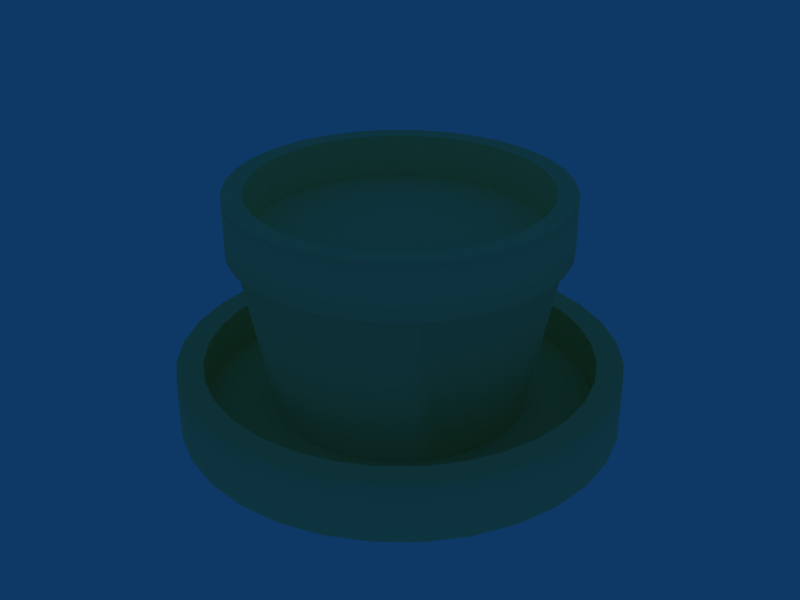 # Source: sculpture.blend  (saved by Blender 2.47.0; exported with 4.5.12 LTS)
import bpy
from mathutils import Matrix  # noqa: F401  (used for matrix-valued properties, if any)

bpy.ops.wm.read_factory_settings(use_empty=True)
scene = bpy.context.scene
scene.name = 'Scene'

# ---- collections
col_collection_1 = bpy.data.collections.new('Collection 1'); scene.collection.children.link(col_collection_1)

# ---- materials (node trees are filled in below, after node groups)
mat_concrete_001 = bpy.data.materials.new('Concrete.001')
mat_concrete_001.alpha_threshold = 0.0
mat_concrete_001.diffuse_color = (0.995, 0.917, 0.621, 1.0)
mat_concrete_001.specular_intensity = 0.1
mat_concrete_001.line_color = (0.0, 0.0, 0.0, 1.0)

# ---- material node trees

# ---- world
world_world = bpy.data.worlds.new('World'); scene.world = world_world
world_world.color = (0.05656, 0.2208, 0.4)
world_world.use_sun_shadow = False
world_world.sun_shadow_jitter_overblur = 0.0
world_world.cycles.sampling_method = 'MANUAL'
world_world.cycles.sample_map_resolution = 256

# ---- meshes
me_sculpture = bpy.data.meshes.new('Sculpture')
me_sculpture.from_pydata([(1.996, 1.333, 2.2), (3.076, 2.056, 2.2), (1.996, 1.333, 2.2), (2.217, 0.9184, 2.2), (3.418, 1.416, 2.2), (2.217, 0.9184, 2.2), (2.354, 0.4682, 2.2), (3.629, 0.7218, 2.2), (2.354, 0.4682, 2.2), (2.4, -3.095e-06, 2.2), (3.7, -6.013e-06, 2.2), (2.4, 3.095e-07, 2.2), (2.354, -0.4682, 2.2), (3.629, -0.7218, 2.2), (2.354, -0.4682, 2.2), (2.217, -0.9184, 2.2), (3.418, -1.416, 2.2), (2.217, -0.9184, 2.2), (2.056, -3.076, 2.2), (1.416, -3.418, 2.2), (0.7218, -3.629, 2.2), (5.715e-06, -3.7, 2.2), (-0.7218, -3.629, 2.2), (-1.416, -3.418, 2.2), (-2.056, -3.076, 2.2), (-2.616, -2.616, 2.2), (-3.076, -2.056, 2.2), (-3.418, -1.416, 2.2), (-3.629, -0.7218, 2.2), (-3.7, -1.289e-05, 2.2), (-3.629, 0.7218, 2.2), (-3.418, 1.416, 2.2), (-3.076, 2.056, 2.2), (-2.616, 2.616, 2.2), (-2.056, 3.076, 2.2), (-1.416, 3.418, 2.2), (-0.7219, 3.629, 2.2), (-2.466e-05, 3.7, 2.2), (0.7218, 3.629, 2.2), (1.416, 3.418, 2.2), (2.616, -2.616, 2.2), (2.056, 3.076, 2.2), (2.97, 2.97, 2.6), (2.616, 2.616, 2.6), (3.076, 2.056, 2.6), (3.492, 2.333, 2.6), (3.418, 1.416, 2.6), (3.88, 1.607, 2.6), (3.629, 0.7218, 2.6), (4.119, 0.8194, 2.6), (3.7, -6.013e-06, 2.6), (4.2, -9.183e-06, 2.6), (3.629, -0.7218, 2.6), (4.119, -0.8194, 2.6), (3.418, -1.416, 2.6), (3.88, -1.607, 2.6), (3.076, -2.056, 2.6), (3.492, -2.333, 2.6), (2.616, -2.616, 2.6), (2.97, -2.97, 2.6), (2.056, -3.076, 2.6), (2.333, -3.492, 2.6), (1.416, -3.418, 2.6), (1.607, -3.88, 2.6), (0.7218, -3.629, 2.6), (0.8194, -4.119, 2.6), (5.715e-06, -3.7, 2.6), (4.14e-06, -4.2, 2.6), (-0.7218, -3.629, 2.6), (-0.8194, -4.119, 2.6), (-1.416, -3.418, 2.6), (-1.607, -3.88, 2.6), (-2.056, -3.076, 2.6), (-2.333, -3.492, 2.6), (-2.616, -2.616, 2.6), (-2.97, -2.97, 2.6), (-3.076, -2.056, 2.6), (-3.492, -2.333, 2.6), (-3.418, -1.416, 2.6), (-3.88, -1.607, 2.6), (-3.629, -0.7218, 2.6), (-4.119, -0.8194, 2.6), (-3.7, -1.289e-05, 2.6), (-4.2, -1.699e-05, 2.6), (-3.629, 0.7218, 2.6), (-4.119, 0.8194, 2.6), (-3.418, 1.416, 2.6), (-3.88, 1.607, 2.6), (-3.076, 2.056, 2.6), (-3.492, 2.333, 2.6), (-2.616, 2.616, 2.6), (-2.97, 2.97, 2.6), (-2.056, 3.076, 2.6), (-2.333, 3.492, 2.6), (-1.416, 3.418, 2.6), (-1.607, 3.88, 2.6), (-0.7219, 3.629, 2.6), (-0.8194, 4.119, 2.6), (-2.466e-05, 3.7, 2.6), (-3.034e-05, 4.2, 2.6), (0.7218, 3.629, 2.6), (0.8193, 4.119, 2.6), (1.416, 3.418, 2.6), (1.607, 3.88, 2.6), (2.056, 3.076, 2.6), (2.333, 3.492, 2.6), (2.97, 2.97, 2.061), (3.492, 2.333, 2.061), (3.88, 1.607, 2.061), (4.119, 0.8194, 2.061), (4.2, -4.601e-06, 2.061), (4.119, -0.8194, 2.061), (3.88, -1.607, 2.061), (3.492, -2.333, 2.061), (2.97, -2.97, 2.061), (2.333, -3.492, 2.061), (1.607, -3.88, 2.061), (0.8194, -4.119, 2.061), (4.67e-06, -4.2, 2.061), (-0.8194, -4.119, 2.061), (-1.607, -3.88, 2.061), (-2.333, -3.492, 2.061), (-2.97, -2.97, 2.061), (-3.492, -2.333, 2.061), (-3.88, -1.607, 2.061), (-4.119, -0.8194, 2.061), (-4.2, -9.524e-06, 2.061), (-4.119, 0.8194, 2.061), (-3.88, 1.607, 2.061), (-3.492, 2.333, 2.061), (-2.97, 2.97, 2.061), (-2.333, 3.492, 2.061), (-1.607, 3.88, 2.061), (-0.8194, 4.119, 2.061), (-1.916e-05, 4.2, 2.061), (0.8194, 4.119, 2.061), (1.607, 3.88, 2.061), (2.333, 3.492, 2.061), (2.616, 2.616, 2.2), (3.076, -2.056, 2.2), (1.697, 1.697, 2.2), (1.996, -1.333, 2.2), (1.697, 1.697, 2.2), (1.996, 1.333, 2.2), (2.217, 0.9184, 2.2), (2.354, 0.4682, 2.2), (2.4, 3.095e-07, 2.2), (2.354, -0.4682, 2.2), (2.217, -0.9184, 2.2), (1.996, -1.333, 2.2), (1.697, -1.697, 2.2), (1.333, -1.996, 2.2), (0.9184, -2.217, 2.2), (0.4682, -2.354, 2.2), (-5.983e-07, -2.4, 2.2), (-0.4682, -2.354, 2.2), (-0.9184, -2.217, 2.2), (-1.333, -1.996, 2.2), (-1.697, -1.697, 2.2), (-1.996, -1.333, 2.2), (-2.217, -0.9184, 2.2), (-2.354, -0.4682, 2.2), (-2.4, 2.446e-06, 2.2), (-2.354, 0.4682, 2.2), (-2.217, 0.9184, 2.2), (-1.996, 1.333, 2.2), (-1.697, 1.697, 2.2), (-1.333, 1.996, 2.2), (-0.9184, 2.217, 2.2), (-0.4682, 2.354, 2.2), (4.037e-06, 2.4, 2.2), (0.4682, 2.354, 2.2), (0.9184, 2.217, 2.2), (1.333, 1.996, 2.2), (2.227, 2.227, 4.2), (2.619, 1.75, 4.2), (2.91, 1.205, 4.2), (3.089, 0.6145, 4.2), (3.15, -6.887e-06, 4.2), (3.089, -0.6145, 4.2), (2.91, -1.205, 4.2), (2.619, -1.75, 4.2), (2.227, -2.227, 4.2), (1.75, -2.619, 4.2), (1.205, -2.91, 4.2), (0.6145, -3.089, 4.2), (3.105e-06, -3.15, 4.2), (-0.6145, -3.089, 4.2), (-1.205, -2.91, 4.2), (-1.75, -2.619, 4.2), (-2.227, -2.227, 4.2), (-2.619, -1.75, 4.2), (-2.91, -1.205, 4.2), (-3.089, -0.6145, 4.2), (-3.15, -1.275e-05, 4.2), (-3.089, 0.6145, 4.2), (-2.91, 1.205, 4.2), (-2.619, 1.75, 4.2), (-2.227, 2.227, 4.2), (-1.75, 2.619, 4.2), (-1.205, 2.91, 4.2), (-0.6146, 3.089, 4.2), (-2.275e-05, 3.15, 4.2), (0.6145, 3.089, 4.2), (1.205, 2.91, 4.2), (1.75, 2.619, 4.2), (1.962, 1.962, 4.2), (2.307, 1.542, 4.2), (2.564, 1.062, 4.2), (2.722, 0.5414, 4.2), (2.775, -4.51e-06, 4.2), (2.722, -0.5414, 4.2), (2.564, -1.062, 4.2), (2.307, -1.542, 4.2), (1.962, -1.962, 4.2), (1.542, -2.307, 4.2), (1.062, -2.564, 4.2), (0.5414, -2.722, 4.2), (4.286e-06, -2.775, 4.2), (-0.5414, -2.722, 4.2), (-1.062, -2.564, 4.2), (-1.542, -2.307, 4.2), (-1.962, -1.962, 4.2), (-2.307, -1.542, 4.2), (-2.564, -1.062, 4.2), (-2.722, -0.5414, 4.2), (-2.775, -9.671e-06, 4.2), (-2.722, 0.5414, 4.2), (-2.564, 1.062, 4.2), (-2.307, 1.542, 4.2), (-1.962, 1.962, 4.2), (-1.542, 2.307, 4.2), (-1.062, 2.564, 4.2), (-0.5414, 2.722, 4.2), (-1.85e-05, 2.775, 4.2), (0.5414, 2.722, 4.2), (1.062, 2.564, 4.2), (1.542, 2.307, 4.2), (2.494, 1.667, 3.7), (2.121, 2.121, 3.7), (2.772, 1.148, 3.7), (2.942, 0.5853, 3.7), (3.0, -1.538e-06, 3.7), (2.942, -0.5853, 3.7), (2.772, -1.148, 3.7), (2.494, -1.667, 3.7), (2.121, -2.121, 3.7), (1.667, -2.494, 3.7), (1.148, -2.772, 3.7), (0.5853, -2.942, 3.7), (2.524e-06, -3.0, 3.7), (-0.5853, -2.942, 3.7), (-1.148, -2.772, 3.7), (-1.667, -2.494, 3.7), (-2.121, -2.121, 3.7), (-2.494, -1.667, 3.7), (-2.772, -1.148, 3.7), (-2.942, -0.5853, 3.7), (-3.0, -2.992e-06, 3.7), (-2.942, 0.5853, 3.7), (-2.772, 1.148, 3.7), (-2.494, 1.667, 3.7), (-2.121, 2.121, 3.7), (-1.667, 2.494, 3.7), (-1.148, 2.772, 3.7), (-0.5853, 2.942, 3.7), (-6.893e-06, 3.0, 3.7), (0.5853, 2.942, 3.7), (1.148, 2.772, 3.7), (1.667, 2.494, 3.7), (2.619, 1.75, 3.7), (2.227, 2.227, 3.7), (2.91, 1.205, 3.7), (3.089, 0.6145, 3.7), (3.15, -5.06e-06, 3.7), (3.089, -0.6145, 3.7), (2.91, -1.205, 3.7), (2.619, -1.75, 3.7), (2.227, -2.227, 3.7), (1.75, -2.619, 3.7), (1.205, -2.91, 3.7), (0.6145, -3.089, 3.7), (2.116e-06, -3.15, 3.7), (-0.6145, -3.089, 3.7), (-1.205, -2.91, 3.7), (-1.75, -2.619, 3.7), (-2.227, -2.227, 3.7), (-2.619, -1.75, 3.7), (-2.91, -1.205, 3.7), (-3.089, -0.6145, 3.7), (-3.15, -8.752e-06, 3.7), (-3.089, 0.6145, 3.7), (-2.91, 1.205, 3.7), (-2.619, 1.75, 3.7), (-2.227, 2.227, 3.7), (-1.75, 2.619, 3.7), (-1.205, 2.91, 3.7), (-0.6145, 3.089, 3.7), (-1.576e-05, 3.15, 3.7), (0.6145, 3.089, 3.7), (1.205, 2.91, 3.7), (1.75, 2.619, 3.7), (1.542, 2.307, 3.8), (1.062, 2.564, 3.8), (0.5414, 2.722, 3.8), (-1.85e-05, 2.775, 3.8), (-0.5414, 2.722, 3.8), (-1.062, 2.564, 3.8), (-1.542, 2.307, 3.8), (-1.962, 1.962, 3.8), (-2.307, 1.542, 3.8), (-2.564, 1.062, 3.8), (-2.722, 0.5414, 3.8), (-2.775, -9.671e-06, 3.8), (-2.722, -0.5414, 3.8), (-2.564, -1.062, 3.8), (-2.307, -1.542, 3.8), (-1.962, -1.962, 3.8), (-1.542, -2.307, 3.8), (-1.062, -2.564, 3.8), (-0.5414, -2.722, 3.8), (4.286e-06, -2.775, 3.8), (0.5414, -2.722, 3.8), (1.062, -2.564, 3.8), (1.542, -2.307, 3.8), (1.962, -1.962, 3.8), (2.307, -1.542, 3.8), (2.564, -1.062, 3.8), (2.722, -0.5414, 3.8), (2.775, -4.51e-06, 3.8), (2.722, 0.5414, 3.8), (2.564, 1.062, 3.8), (2.307, 1.542, 3.8), (1.962, 1.962, 3.8), (1.706e-06, 1.72e-06, 3.8)], [], [(0, 1, 2), (3, 4, 5), (6, 7, 8), (9, 10, 11), (12, 13, 14), (15, 16, 17), (42, 43, 44, 45), (45, 44, 46, 47), (47, 46, 48, 49), (49, 48, 50, 51), (51, 50, 52, 53), (53, 52, 54, 55), (55, 54, 56, 57), (57, 56, 58, 59), (59, 58, 60, 61), (61, 60, 62, 63), (63, 62, 64, 65), (65, 64, 66, 67), (67, 66, 68, 69), (69, 68, 70, 71), (71, 70, 72, 73), (73, 72, 74, 75), (75, 74, 76, 77), (77, 76, 78, 79), (79, 78, 80, 81), (81, 80, 82, 83), (83, 82, 84, 85), (85, 84, 86, 87), (87, 86, 88, 89), (89, 88, 90, 91), (91, 90, 92, 93), (93, 92, 94, 95), (95, 94, 96, 97), (97, 96, 98, 99), (99, 98, 100, 101), (101, 100, 102, 103), (103, 102, 104, 105), (105, 104, 43, 42), (106, 42, 45, 107), (107, 45, 47, 108), (108, 47, 49, 109), (109, 49, 51, 110), (110, 51, 53, 111), (111, 53, 55, 112), (112, 55, 57, 113), (113, 57, 59, 114), (114, 59, 61, 115), (115, 61, 63, 116), (116, 63, 65, 117), (117, 65, 67, 118), (118, 67, 69, 119), (119, 69, 71, 120), (120, 71, 73, 121), (121, 73, 75, 122), (122, 75, 77, 123), (123, 77, 79, 124), (124, 79, 81, 125), (125, 81, 83, 126), (126, 83, 85, 127), (127, 85, 87, 128), (128, 87, 89, 129), (129, 89, 91, 130), (130, 91, 93, 131), (131, 93, 95, 132), (132, 95, 97, 133), (133, 97, 99, 134), (134, 99, 101, 135), (135, 101, 103, 136), (136, 103, 105, 137), (42, 106, 137, 105), (43, 104, 41, 138), (104, 102, 39, 41), (102, 100, 38, 39), (100, 98, 37, 38), (98, 96, 36, 37), (96, 94, 35, 36), (94, 92, 34, 35), (92, 90, 33, 34), (90, 88, 32, 33), (88, 86, 31, 32), (86, 84, 30, 31), (84, 82, 29, 30), (82, 80, 28, 29), (80, 78, 27, 28), (78, 76, 26, 27), (76, 74, 25, 26), (74, 72, 24, 25), (72, 70, 23, 24), (70, 68, 22, 23), (68, 66, 21, 22), (66, 64, 20, 21), (64, 62, 19, 20), (62, 60, 18, 19), (60, 58, 40, 18), (58, 56, 139, 40), (56, 54, 16, 139), (54, 52, 13, 16), (52, 50, 10, 13), (50, 48, 7, 10), (48, 46, 4, 7), (46, 44, 1, 4), (44, 43, 138, 1), (138, 140, 2, 1), (1, 0, 5, 4), (4, 3, 8, 7), (7, 6, 11, 10), (10, 9, 14, 13), (13, 12, 17, 16), (16, 15, 141, 139), (174, 206, 207, 175), (175, 207, 208, 176), (176, 208, 209, 177), (177, 209, 210, 178), (178, 210, 211, 179), (179, 211, 212, 180), (180, 212, 213, 181), (181, 213, 214, 182), (182, 214, 215, 183), (183, 215, 216, 184), (184, 216, 217, 185), (185, 217, 218, 186), (186, 218, 219, 187), (187, 219, 220, 188), (188, 220, 221, 189), (189, 221, 222, 190), (190, 222, 223, 191), (191, 223, 224, 192), (192, 224, 225, 193), (193, 225, 226, 194), (194, 226, 227, 195), (195, 227, 228, 196), (196, 228, 229, 197), (197, 229, 230, 198), (198, 230, 231, 199), (199, 231, 232, 200), (200, 232, 233, 201), (201, 233, 234, 202), (202, 234, 235, 203), (203, 235, 236, 204), (204, 236, 237, 205), (205, 237, 206, 174), (142, 239, 238, 143), (143, 238, 240, 144), (144, 240, 241, 145), (145, 241, 242, 146), (146, 242, 243, 147), (147, 243, 244, 148), (148, 244, 245, 149), (149, 245, 246, 150), (150, 246, 247, 151), (151, 247, 248, 152), (152, 248, 249, 153), (153, 249, 250, 154), (154, 250, 251, 155), (155, 251, 252, 156), (156, 252, 253, 157), (157, 253, 254, 158), (158, 254, 255, 159), (159, 255, 256, 160), (160, 256, 257, 161), (161, 257, 258, 162), (162, 258, 259, 163), (163, 259, 260, 164), (164, 260, 261, 165), (165, 261, 262, 166), (166, 262, 263, 167), (167, 263, 264, 168), (168, 264, 265, 169), (169, 265, 266, 170), (170, 266, 267, 171), (171, 267, 268, 172), (172, 268, 269, 173), (239, 142, 173, 269), (239, 271, 270, 238), (271, 174, 175, 270), (238, 270, 272, 240), (270, 175, 176, 272), (240, 272, 273, 241), (272, 176, 177, 273), (241, 273, 274, 242), (273, 177, 178, 274), (242, 274, 275, 243), (274, 178, 179, 275), (243, 275, 276, 244), (275, 179, 180, 276), (244, 276, 277, 245), (276, 180, 181, 277), (245, 277, 278, 246), (277, 181, 182, 278), (246, 278, 279, 247), (278, 182, 183, 279), (247, 279, 280, 248), (279, 183, 184, 280), (248, 280, 281, 249), (280, 184, 185, 281), (249, 281, 282, 250), (281, 185, 186, 282), (250, 282, 283, 251), (282, 186, 187, 283), (251, 283, 284, 252), (283, 187, 188, 284), (252, 284, 285, 253), (284, 188, 189, 285), (253, 285, 286, 254), (285, 189, 190, 286), (254, 286, 287, 255), (286, 190, 191, 287), (255, 287, 288, 256), (287, 191, 192, 288), (256, 288, 289, 257), (288, 192, 193, 289), (257, 289, 290, 258), (289, 193, 194, 290), (258, 290, 291, 259), (290, 194, 195, 291), (259, 291, 292, 260), (291, 195, 196, 292), (260, 292, 293, 261), (292, 196, 197, 293), (261, 293, 294, 262), (293, 197, 198, 294), (262, 294, 295, 263), (294, 198, 199, 295), (263, 295, 296, 264), (295, 199, 200, 296), (264, 296, 297, 265), (296, 200, 201, 297), (265, 297, 298, 266), (297, 201, 202, 298), (266, 298, 299, 267), (298, 202, 203, 299), (267, 299, 300, 268), (299, 203, 204, 300), (268, 300, 301, 269), (300, 204, 205, 301), (174, 271, 301, 205), (271, 239, 269, 301), (206, 237, 302, 333), (237, 236, 303, 302), (236, 235, 304, 303), (235, 234, 305, 304), (234, 233, 306, 305), (233, 232, 307, 306), (232, 231, 308, 307), (231, 230, 309, 308), (230, 229, 310, 309), (229, 228, 311, 310), (228, 227, 312, 311), (227, 226, 313, 312), (226, 225, 314, 313), (225, 224, 315, 314), (224, 223, 316, 315), (223, 222, 317, 316), (222, 221, 318, 317), (221, 220, 319, 318), (220, 219, 320, 319), (219, 218, 321, 320), (218, 217, 322, 321), (217, 216, 323, 322), (216, 215, 324, 323), (215, 214, 325, 324), (214, 213, 326, 325), (213, 212, 327, 326), (212, 211, 328, 327), (211, 210, 329, 328), (210, 209, 330, 329), (209, 208, 331, 330), (208, 207, 332, 331), (207, 206, 333, 332), (333, 334, 332), (332, 334, 331), (331, 334, 330), (330, 334, 329), (329, 334, 328), (328, 334, 327), (327, 334, 326), (326, 334, 325), (325, 334, 324), (324, 334, 323), (323, 334, 322), (322, 334, 321), (321, 334, 320), (320, 334, 319), (319, 334, 318), (318, 334, 317), (317, 334, 316), (316, 334, 315), (315, 334, 314), (314, 334, 313), (313, 334, 312), (312, 334, 311), (311, 334, 310), (310, 334, 309), (309, 334, 308), (308, 334, 307), (307, 334, 306), (306, 334, 305), (305, 334, 304), (304, 334, 303), (303, 334, 302), (302, 334, 333), (40, 139, 141, 150), (18, 40, 150, 151), (18, 151, 152, 19), (19, 152, 153, 20), (20, 153, 154, 21), (21, 154, 155, 22), (22, 155, 156, 23), (23, 156, 157, 24), (24, 157, 158, 25), (25, 158, 159, 26), (26, 159, 160, 27), (27, 160, 161, 28), (28, 161, 162, 29), (29, 162, 163, 30), (30, 163, 164, 31), (31, 164, 165, 32), (32, 165, 166, 33), (33, 166, 167, 34), (34, 167, 168, 35), (35, 168, 169, 36), (36, 169, 170, 37), (37, 170, 171, 38), (38, 171, 172, 39), (39, 172, 173, 41), (41, 173, 140, 138)])
me_sculpture.polygons.foreach_set('use_smooth', [0, 0, 0, 0, 0, 0, 0, 0, 0, 0, 0, 0, 0, 0, 0, 0, 0, 0, 0, 0, 0, 0, 0, 0, 0, 0, 0, 0, 0, 0, 0, 0, 0, 0, 0, 0, 0, 0, 1, 1, 1, 1, 1, 1, 1, 1, 1, 1, 1, 1, 1, 1, 1, 1, 1, 1, 1, 1, 1, 1, 1, 1, 1, 1, 1, 1, 1, 1, 1, 1, 0, 0, 0, 0, 0, 0, 0, 0, 0, 0, 0, 0, 0, 0, 0, 0, 0, 0, 0, 0, 0, 0, 0, 0, 0, 0, 0, 0, 0, 0, 0, 0, 0, 0, 0, 0, 0, 0, 0, 0, 0, 0, 0, 0, 0, 0, 0, 0, 0, 0, 0, 0, 0, 0, 0, 0, 0, 0, 0, 0, 0, 0, 0, 0, 0, 0, 0, 0, 0, 0, 0, 1, 1, 1, 1, 1, 1, 1, 1, 1, 1, 1, 1, 1, 1, 1, 1, 1, 1, 1, 1, 1, 1, 1, 1, 1, 1, 1, 1, 1, 1, 1, 1, 0, 1, 0, 1, 0, 1, 0, 1, 0, 1, 0, 1, 0, 1, 0, 1, 0, 1, 0, 1, 0, 1, 0, 1, 0, 1, 0, 1, 0, 1, 0, 1, 0, 1, 0, 1, 0, 1, 0, 1, 0, 1, 0, 1, 0, 1, 0, 1, 0, 1, 0, 1, 0, 1, 0, 1, 0, 1, 0, 1, 0, 1, 1, 0, 0, 0, 0, 0, 0, 0, 0, 0, 0, 0, 0, 0, 0, 0, 0, 0, 0, 0, 0, 0, 0, 0, 0, 0, 0, 0, 0, 0, 0, 0, 0, 0, 0, 0, 0, 0, 0, 0, 0, 0, 0, 0, 0, 0, 0, 0, 0, 0, 0, 0, 0, 0, 0, 0, 0, 0, 0, 0, 0, 0, 0, 0, 0, 0, 0, 0, 0, 0, 0, 0, 0, 0, 0, 0, 0, 0, 0, 0, 0, 0, 0, 0, 0, 0, 0, 0, 0, 0, 0])
_uv = me_sculpture.uv_layers.new(name='UVTex')
_uv.uv.foreach_set('vector', [1.0, 0.6486, 1.0, 1.0, 1.0, 0.6486, 1.0, 0.6486, 1.0, 1.0, 1.0, 0.6486, 1.0, 0.6486, 1.0, 1.0, 1.0, 0.6486, 1.0, 0.6486, 1.0, 1.0, 1.0, 0.6486, 1.0, 0.6486, 1.0, 1.0, 1.0, 0.6486, 1.0, 0.6486, 1.0, 1.0, 1.0, 0.6486, 3.04e-07, 2.058e-07, 1.0, 9.113e-08, 1.0, 1.0, 6.744e-07, 1.0, 6.484e-07, 8.028e-08, 1.0, 0.0, 1.0, 1.0, 5.355e-07, 1.0, 5.281e-07, 2.306e-08, 1.0, -6.444e-08, 1.0, 1.0, 9.17e-07, 1.0, 9.537e-07, -1.135e-07, 1.0, 8.257e-08, 1.0, 1.0, 9.537e-07, 1.0, 9.537e-07, 2.579e-12, 1.0, 6.444e-08, 1.0, 1.0, 0.0, 1.0, 0.0, 0.0, 1.0, 5.011e-08, 1.0, 1.0, 4.585e-07, 1.0, 4.226e-07, 1.114e-07, 1.0, 1.835e-07, 1.0, 1.0, 6.484e-07, 1.0, 6.744e-07, -8.028e-08, 1.0, 2.336e-07, 1.0, 1.0, 3.704e-07, 1.0, 3.04e-07, 2.058e-07, 1.0, 0.0, 1.0, 1.0, 3.04e-07, 1.0, 2.259e-07, 2.419e-07, 1.0, -1.264e-07, 1.0, 1.0, 4.226e-07, 1.0, 4.585e-07, -1.113e-07, 1.0, -6.444e-08, 1.0, 1.0, 0.0, 1.0, 0.0, 0.0, 1.0, 0.0, 1.0, 1.0, 9.537e-07, 1.0, 9.537e-07, 2.388e-12, 1.0, 6.444e-08, 1.0, 1.0, 1.174e-08, 1.0, 3.477e-08, -7.135e-08, 1.0, 0.0, 1.0, 1.0, 4.585e-07, 1.0, 4.226e-07, 1.114e-07, 1.0, 1.835e-07, 1.0, 1.0, 4.226e-07, 1.0, 3.704e-07, 1.617e-07, 1.0, 0.0, 1.0, 1.0, 3.04e-07, 1.0, 3.704e-07, -2.058e-07, 1.0, -1.835e-07, 1.0, 1.0, 3.704e-07, 1.0, 4.226e-07, -1.617e-07, 1.0, 0.0, 1.0, 1.0, 4.226e-07, 1.0, 4.585e-07, -1.114e-07, 1.0, 1.62e-07, 1.0, 1.0, 0.0, 1.0, 0.0, 0.0, 1.0, -2.728e-12, 1.0, 1.0, 9.537e-07, 1.0, 9.537e-07, -4.771e-12, 1.0, 6.443e-08, 1.0, 1.0, 1.174e-08, 1.0, 3.477e-08, -7.135e-08, 1.0, 5.011e-08, 1.0, 1.0, 5.281e-07, 1.0, 5.355e-07, -2.307e-08, 1.0, 4.618e-08, 1.0, 1.0, 4.226e-07, 1.0, 3.704e-07, 1.617e-07, 1.0, 2.336e-07, 1.0, 1.0, 3.04e-07, 1.0, 3.704e-07, -2.058e-07, 1.0, 9.112e-08, 1.0, 1.0, 0.0, 1.0, 0.0, 0.0, 1.0, -1.264e-07, 1.0, 1.0, 0.0, 1.0, 0.0, 0.0, 1.0, 0.0, 1.0, 1.0, 3.477e-08, 1.0, 1.174e-08, 7.135e-08, 1.0, 0.0, 1.0, 1.0, 9.537e-07, 1.0, 9.537e-07, -4.39e-12, 1.0, 6.443e-08, 1.0, 1.0, 0.0, 1.0, 0.0, 0.0, 1.0, -7.135e-08, 1.0, 1.0, 5.281e-07, 1.0, 5.355e-07, -2.307e-08, 1.0, 0.0, 1.0, 1.0, 4.226e-07, 1.0, 3.704e-07, 1.616e-07, 1.0, 2.335e-07, 1.0, 1.0, 3.704e-07, 1.0, 0.75, 0.9959, 0.75, 0.5006, 0.8125, 0.5006, 0.8125, 0.9959, 0.8125, 0.9959, 0.8125, 0.5006, 0.875, 0.5006, 0.875, 0.9959, 0.875, 0.9959, 0.875, 0.5006, 0.9375, 0.5006, 0.9375, 0.9959, 0.9375, 0.9959, 0.9375, 0.5006, 1.0, 0.5006, 1.0, 0.9959, 0.9993, 0.0, 0.9993, 0.5003, 0.9369, 0.5004, 0.9369, 2.61e-05, 0.9369, 2.61e-05, 0.9369, 0.5004, 0.8744, 0.5004, 0.8744, 5.195e-05, 0.8744, 5.195e-05, 0.8744, 0.5004, 0.8119, 0.5004, 0.8119, 7.694e-05, 0.8119, 7.694e-05, 0.8119, 0.5004, 0.7495, 0.5004, 0.7495, 0.0001003, 0.7495, 0.0001003, 0.7495, 0.5004, 0.687, 0.5005, 0.687, 0.0001213, 0.687, 0.0001213, 0.687, 0.5005, 0.6246, 0.5005, 0.6245, 0.0001403, 0.6245, 0.0001403, 0.6246, 0.5005, 0.5621, 0.5005, 0.5621, 0.0001572, 0.5621, 0.0001572, 0.5621, 0.5005, 0.4996, 0.5005, 0.4996, 0.0001719, 0.4996, 0.0001719, 0.4996, 0.5005, 0.4372, 0.5005, 0.4372, 0.0001844, 0.4372, 0.0001844, 0.4372, 0.5005, 0.3747, 0.5005, 0.3747, 0.0001945, 0.3747, 0.0001945, 0.3747, 0.5005, 0.3123, 0.5005, 0.3123, 0.000202, 0.3123, 0.000202, 0.3123, 0.5005, 0.2498, 0.5005, 0.2498, 0.0002067, 0.2498, 0.0002067, 0.2498, 0.5005, 0.1874, 0.5005, 0.1874, 0.0002088, 0.1874, 0.0002088, 0.1874, 0.5005, 0.1249, 0.5005, 0.1249, 0.0002085, 0.1249, 0.0002085, 0.1249, 0.5005, 0.06245, 0.5005, 0.06245, 0.0002066, 0.06245, 0.0002066, 0.06245, 0.5005, 0.0, 0.5005, 9.53e-07, 0.0002038, 2.496e-06, 0.9959, 0.0, 0.5006, 0.06251, 0.5006, 0.06251, 0.9959, 0.06251, 0.9959, 0.06251, 0.5006, 0.125, 0.5006, 0.125, 0.9959, 0.125, 0.9959, 0.125, 0.5006, 0.1875, 0.5006, 0.1875, 0.9959, 0.1875, 0.9959, 0.1875, 0.5006, 0.25, 0.5006, 0.25, 0.9959, 0.25, 0.9959, 0.25, 0.5006, 0.3125, 0.5006, 0.3125, 0.9959, 0.3125, 0.9959, 0.3125, 0.5006, 0.375, 0.5005, 0.375, 0.9959, 0.375, 0.9959, 0.375, 0.5005, 0.4375, 0.5005, 0.4375, 0.9959, 0.4375, 0.9959, 0.4375, 0.5005, 0.5, 0.5005, 0.5, 0.9959, 0.5, 0.9959, 0.5, 0.5005, 0.5625, 0.5006, 0.5625, 0.9959, 0.5625, 0.9959, 0.5625, 0.5006, 0.625, 0.5006, 0.625, 0.9959, 0.625, 0.9959, 0.625, 0.5006, 0.6875, 0.5006, 0.6875, 0.9959, 0.75, 0.5006, 0.75, 0.9959, 0.6875, 0.9959, 0.6875, 0.5006, 4.252e-07, 0.0, 1.0, 0.0, 1.0, 1.0, 4.252e-07, 1.0, 0.0, 0.0, 1.0, 0.0, 1.0, 1.0, 0.0, 1.0, 0.0, 0.0, 1.0, 0.0, 1.0, 1.0, 0.0, 1.0, 8.257e-08, 0.0, 1.0, 0.0, 1.0, 1.0, 8.257e-08, 1.0, 0.0, 0.0, 1.0, 0.0, 1.0, 1.0, 0.0, 1.0, 0.0, 0.0, 1.0, 0.0, 1.0, 1.0, 0.0, 1.0, 0.0, 0.0, 1.0, 0.0, 1.0, 1.0, 0.0, 1.0, 0.0, 0.0, 1.0, 0.0, 1.0, 1.0, 0.0, 1.0, 4.252e-07, 0.0, 1.0, 0.0, 1.0, 1.0, 4.252e-07, 1.0, 0.0, 0.0, 1.0, 0.0, 1.0, 1.0, 0.0, 1.0, 1.717e-07, 0.0, 1.0, 0.0, 1.0, 1.0, 1.717e-07, 1.0, 8.257e-08, 0.0, 1.0, 0.0, 1.0, 1.0, 8.257e-08, 1.0, 0.0, 0.0, 1.0, 0.0, 1.0, 1.0, 0.0, 1.0, 0.0, 0.0, 1.0, 0.0, 1.0, 1.0, 0.0, 1.0, -1.864e-07, 0.0, 1.0, 0.0, 1.0, 1.0, -1.864e-07, 1.0, 0.0, 0.0, 1.0, 0.0, 1.0, 1.0, 0.0, 1.0, 4.252e-07, 0.0, 1.0, 0.0, 1.0, 1.0, 4.252e-07, 1.0, 0.0, 0.0, 1.0, 0.0, 1.0, 1.0, 0.0, 1.0, 0.0, 0.0, 1.0, 0.0, 1.0, 1.0, 0.0, 1.0, 0.0, 0.0, 1.0, 0.0, 1.0, 1.0, 0.0, 1.0, 0.0, 0.0, 1.0, 0.0, 1.0, 1.0, 0.0, 1.0, 0.0, 0.0, 1.0, 0.0, 1.0, 1.0, 0.0, 1.0, 0.0, 0.0, 1.0, 0.0, 1.0, 1.0, 0.0, 1.0, 0.0, 0.0, 1.0, 0.0, 1.0, 1.0, 0.0, 1.0, 0.0, 0.0, 1.0, 0.0, 1.0, 1.0, 0.0, 1.0, 0.0, 0.0, 1.0, 0.0, 1.0, 1.0, 0.0, 1.0, 0.0, 0.0, 1.0, 0.0, 1.0, 1.0, 0.0, 1.0, 8.257e-08, 0.0, 1.0, 0.0, 1.0, 1.0, 8.257e-08, 1.0, 6.3e-13, 0.0, 1.0, 0.0, 1.0, 1.0, 6.3e-13, 1.0, -8.587e-08, 0.0, 1.0, 0.0, 1.0, 1.0, -8.587e-08, 1.0, 0.0, 0.0, 1.0, 0.0, 1.0, 1.0, 0.0, 1.0, 0.0, 0.0, 1.0, 0.0, 1.0, 1.0, 0.0, 1.0, 9.113e-08, 9.172e-13, 0.3514, 3.182e-08, 1.0, 0.6486, 1.0, 1.0, 0.0, 0.0, 0.3514, 1.364e-07, 1.0, 0.6486, 1.0, 1.0, -6.444e-08, -1.264e-07, 0.3514, -2.714e-09, 1.0, 0.6486, 1.0, 1.0, 8.257e-08, 8.099e-08, 0.3514, 3.031e-09, 1.0, 0.6486, 1.0, 1.0, 6.444e-08, 1.116e-13, 0.3514, -5.262e-14, 1.0, 0.6486, 1.0, 1.0, 5.011e-08, -1.655e-08, 0.3514, 2.856e-09, 1.0, 0.6486, 1.0, 1.0, 1.835e-07, 1.264e-07, 0.3514, 1.878e-07, 1.0, 0.6486, 1.0, 1.0, 0.0, 0.0, 1.0, 0.0, 1.0, 1.0, 0.0, 1.0, 0.0, 0.0, 1.0, 0.0, 1.0, 1.0, 0.0, 1.0, 0.0, 0.0, 1.0, 0.0, 1.0, 1.0, 0.0, 1.0, 0.0, 0.0, 1.0, 0.0, 1.0, 1.0, 0.0, 1.0, 0.0, 0.0, 1.0, 0.0, 1.0, 1.0, 0.0, 1.0, 0.0, 0.0, 1.0, 0.0, 1.0, 1.0, 0.0, 1.0, 0.0, 0.0, 1.0, 0.0, 1.0, 1.0, 0.0, 1.0, 0.0, 0.0, 1.0, 0.0, 1.0, 1.0, 0.0, 1.0, 0.0, 0.0, 1.0, 0.0, 1.0, 1.0, 0.0, 1.0, 0.0, 0.0, 1.0, 0.0, 1.0, 1.0, 0.0, 1.0, 0.0, 0.0, 1.0, 0.0, 1.0, 1.0, 0.0, 1.0, 0.0, 0.0, 1.0, 0.0, 1.0, 1.0, 0.0, 1.0, 0.0, 0.0, 1.0, 0.0, 1.0, 1.0, 0.0, 1.0, 0.0, 0.0, 1.0, 0.0, 1.0, 1.0, 0.0, 1.0, 0.0, 0.0, 1.0, 0.0, 1.0, 1.0, 0.0, 1.0, 0.0, 0.0, 1.0, 0.0, 1.0, 1.0, 0.0, 1.0, 0.0, 0.0, 1.0, 0.0, 1.0, 1.0, 0.0, 1.0, 0.0, 0.0, 1.0, 0.0, 1.0, 1.0, 0.0, 1.0, 0.0, 0.0, 1.0, 0.0, 1.0, 1.0, 0.0, 1.0, 0.0, 0.0, 1.0, 0.0, 1.0, 1.0, 0.0, 1.0, 0.0, 0.0, 1.0, 0.0, 1.0, 1.0, 0.0, 1.0, 0.0, 0.0, 1.0, 0.0, 1.0, 1.0, 0.0, 1.0, 0.0, 0.0, 1.0, 0.0, 1.0, 1.0, 0.0, 1.0, 0.0, 0.0, 1.0, 0.0, 1.0, 1.0, 0.0, 1.0, 0.0, 0.0, 1.0, 0.0, 1.0, 1.0, 0.0, 1.0, 0.0, 0.0, 1.0, 0.0, 1.0, 1.0, 0.0, 1.0, 0.0, 0.0, 1.0, 0.0, 1.0, 1.0, 0.0, 1.0, 0.0, 0.0, 1.0, 0.0, 1.0, 1.0, 0.0, 1.0, 0.0, 0.0, 1.0, 0.0, 1.0, 1.0, 0.0, 1.0, 0.0, 0.0, 1.0, 0.0, 1.0, 1.0, 0.0, 1.0, 0.0, 0.0, 1.0, 0.0, 1.0, 1.0, 0.0, 1.0, 0.0, 0.0, 1.0, 0.0, 1.0, 1.0, 0.0, 1.0, 0.75, 0.4957, 0.75, 6.342e-06, 0.8125, 6.916e-06, 0.8125, 0.4957, 0.8125, 0.4957, 0.8125, 6.916e-06, 0.875, 7.408e-06, 0.875, 0.4957, 0.875, 0.4957, 0.875, 7.408e-06, 0.9375, 7.816e-06, 0.9375, 0.4957, 0.9375, 0.4957, 0.9375, 7.816e-06, 1.0, 8.118e-06, 1.0, 0.4957, 1.0, 0.4957, 1.0, 0.9963, 0.9375, 0.9963, 0.9375, 0.4957, 0.9375, 0.4957, 0.9375, 0.9963, 0.875, 0.9963, 0.875, 0.4957, 0.875, 0.4957, 0.875, 0.9963, 0.8125, 0.9963, 0.8125, 0.4957, 0.8125, 0.4957, 0.8125, 0.9963, 0.75, 0.9963, 0.75, 0.4957, 0.75, 0.4957, 0.75, 0.9963, 0.6875, 0.9963, 0.6875, 0.4957, 0.6875, 0.4957, 0.6875, 0.9963, 0.625, 0.9963, 0.625, 0.4957, 0.625, 0.4957, 0.625, 0.9963, 0.5625, 0.9963, 0.5625, 0.4957, 0.5625, 0.4957, 0.5625, 0.9963, 0.5, 0.9963, 0.5, 0.4957, 0.5, 0.4957, 0.5, 0.9963, 0.4375, 0.9963, 0.4375, 0.4957, 0.4375, 0.4957, 0.4375, 0.9963, 0.375, 0.9963, 0.375, 0.4957, 0.375, 0.4957, 0.375, 0.9963, 0.3125, 0.9963, 0.3125, 0.4957, 0.3125, 0.4957, 0.3125, 0.9963, 0.25, 0.9963, 0.25, 0.4957, 0.25, 0.4957, 0.25, 0.9963, 0.1875, 0.9963, 0.1875, 0.4957, 0.1875, 0.4957, 0.1875, 0.9963, 0.125, 0.9963, 0.125, 0.4957, 0.125, 0.4957, 0.125, 0.9963, 0.0625, 0.9963, 0.0625, 0.4957, 0.0625, 0.4957, 0.0625, 0.9963, 1.326e-06, 0.9963, 0.0, 0.4957, 0.0, 0.4956, 0.0, 0.0, 0.0625, 3.73e-07, 0.0625, 0.4956, 0.0625, 0.4956, 0.0625, 3.73e-07, 0.125, 7.52e-07, 0.125, 0.4956, 0.125, 0.4956, 0.125, 7.52e-07, 0.1875, 1.184e-06, 0.1875, 0.4956, 0.1875, 0.4956, 0.1875, 1.184e-06, 0.25, 1.652e-06, 0.25, 0.4956, 0.25, 0.4956, 0.25, 1.652e-06, 0.3125, 2.191e-06, 0.3125, 0.4956, 0.3125, 0.4956, 0.3125, 2.191e-06, 0.375, 2.759e-06, 0.375, 0.4956, 0.375, 0.4956, 0.375, 2.759e-06, 0.4375, 3.357e-06, 0.4375, 0.4957, 0.4375, 0.4957, 0.4375, 3.357e-06, 0.5, 3.95e-06, 0.5, 0.4957, 0.5, 0.4957, 0.5, 3.95e-06, 0.5625, 4.554e-06, 0.5625, 0.4957, 0.5625, 0.4957, 0.5625, 4.554e-06, 0.625, 5.158e-06, 0.625, 0.4957, 0.625, 0.4957, 0.625, 5.158e-06, 0.6875, 5.762e-06, 0.6875, 0.4957, 0.75, 6.342e-06, 0.75, 0.4957, 0.6875, 0.4957, 0.6875, 5.762e-06, 0.0, 0.0, 1.0, 0.0, 1.0, 1.0, 0.0, 1.0, 0.75, 0.9984, 0.75, 0.5031, 0.8125, 0.5031, 0.8125, 0.9984, 0.0, 0.0, 1.0, 0.0, 1.0, 1.0, 0.0, 1.0, 0.8125, 0.9984, 0.8125, 0.5031, 0.875, 0.5031, 0.875, 0.9984, 0.0, 0.0, 1.0, 0.0, 1.0, 1.0, 0.0, 1.0, 0.875, 0.9984, 0.875, 0.5031, 0.9375, 0.5031, 0.9375, 0.9984, 0.0, 0.0, 1.0, 0.0, 1.0, 1.0, 0.0, 1.0, 0.9375, 0.9984, 0.9375, 0.5031, 1.0, 0.5031, 1.0, 0.9984, 0.0, 0.0, 1.0, 0.0, 1.0, 1.0, 0.0, 1.0, 0.9993, 0.0, 0.9993, 0.5028, 0.9369, 0.5029, 0.9369, 2.61e-05, 0.0, 0.0, 1.0, 0.0, 1.0, 1.0, 0.0, 1.0, 0.9369, 2.61e-05, 0.9369, 0.5029, 0.8744, 0.5029, 0.8744, 5.195e-05, 0.0, 0.0, 1.0, 0.0, 1.0, 1.0, 0.0, 1.0, 0.8744, 5.195e-05, 0.8744, 0.5029, 0.8119, 0.5029, 0.8119, 7.694e-05, 0.0, 0.0, 1.0, 0.0, 1.0, 1.0, 0.0, 1.0, 0.8119, 7.694e-05, 0.8119, 0.5029, 0.7495, 0.5029, 0.7495, 0.0001003, 0.0, 0.0, 1.0, 0.0, 1.0, 1.0, 0.0, 1.0, 0.7495, 0.0001003, 0.7495, 0.5029, 0.687, 0.503, 0.687, 0.0001213, 0.0, 0.0, 1.0, 0.0, 1.0, 1.0, 0.0, 1.0, 0.687, 0.0001213, 0.687, 0.503, 0.6246, 0.503, 0.6245, 0.0001403, 0.0, 0.0, 1.0, 0.0, 1.0, 1.0, 0.0, 1.0, 0.6245, 0.0001403, 0.6246, 0.503, 0.5621, 0.503, 0.5621, 0.0001572, 0.0, 0.0, 1.0, 0.0, 1.0, 1.0, 0.0, 1.0, 0.5621, 0.0001572, 0.5621, 0.503, 0.4996, 0.503, 0.4996, 0.0001719, 0.0, 0.0, 1.0, 0.0, 1.0, 1.0, 0.0, 1.0, 0.4996, 0.0001719, 0.4996, 0.503, 0.4372, 0.503, 0.4372, 0.0001844, 0.0, 0.0, 1.0, 0.0, 1.0, 1.0, 0.0, 1.0, 0.4372, 0.0001844, 0.4372, 0.503, 0.3747, 0.503, 0.3747, 0.0001945, 0.0, 0.0, 1.0, 0.0, 1.0, 1.0, 0.0, 1.0, 0.3747, 0.0001945, 0.3747, 0.503, 0.3123, 0.503, 0.3123, 0.000202, 0.0, 0.0, 1.0, 0.0, 1.0, 1.0, 0.0, 1.0, 0.3123, 0.000202, 0.3123, 0.503, 0.2498, 0.503, 0.2498, 0.0002067, 0.0, 0.0, 1.0, 0.0, 1.0, 1.0, 0.0, 1.0, 0.2498, 0.0002067, 0.2498, 0.503, 0.1874, 0.503, 0.1874, 0.0002088, 0.0, 0.0, 1.0, 0.0, 1.0, 1.0, 0.0, 1.0, 0.1874, 0.0002088, 0.1874, 0.503, 0.1249, 0.503, 0.1249, 0.0002085, 0.0, 0.0, 1.0, 0.0, 1.0, 1.0, 0.0, 1.0, 0.1249, 0.0002085, 0.1249, 0.503, 0.06245, 0.503, 0.06245, 0.0002066, 0.0, 0.0, 1.0, 0.0, 1.0, 1.0, 0.0, 1.0, 0.06245, 0.0002066, 0.06245, 0.503, 0.0, 0.503, 9.53e-07, 0.0002038, 0.0, 0.0, 1.0, 0.0, 1.0, 1.0, 0.0, 1.0, 2.496e-06, 0.9984, 0.0, 0.5031, 0.06251, 0.5031, 0.06251, 0.9984, 0.0, 0.0, 1.0, 0.0, 1.0, 1.0, 0.0, 1.0, 0.06251, 0.9984, 0.06251, 0.5031, 0.125, 0.5031, 0.125, 0.9984, 0.0, 0.0, 1.0, 0.0, 1.0, 1.0, 0.0, 1.0, 0.125, 0.9984, 0.125, 0.5031, 0.1875, 0.5031, 0.1875, 0.9984, 0.0, 0.0, 1.0, 0.0, 1.0, 1.0, 0.0, 1.0, 0.1875, 0.9984, 0.1875, 0.5031, 0.25, 0.5031, 0.25, 0.9984, 0.0, 0.0, 1.0, 0.0, 1.0, 1.0, 0.0, 1.0, 0.25, 0.9984, 0.25, 0.5031, 0.3125, 0.5031, 0.3125, 0.9984, 0.0, 0.0, 1.0, 0.0, 1.0, 1.0, 0.0, 1.0, 0.3125, 0.9984, 0.3125, 0.5031, 0.375, 0.503, 0.375, 0.9984, 0.0, 0.0, 1.0, 0.0, 1.0, 1.0, 0.0, 1.0, 0.375, 0.9984, 0.375, 0.503, 0.4375, 0.503, 0.4375, 0.9984, 0.0, 0.0, 1.0, 0.0, 1.0, 1.0, 0.0, 1.0, 0.4375, 0.9984, 0.4375, 0.503, 0.5, 0.503, 0.5, 0.9984, 0.0, 0.0, 1.0, 0.0, 1.0, 1.0, 0.0, 1.0, 0.5, 0.9984, 0.5, 0.503, 0.5625, 0.5031, 0.5625, 0.9984, 0.0, 0.0, 1.0, 0.0, 1.0, 1.0, 0.0, 1.0, 0.5625, 0.9984, 0.5625, 0.5031, 0.625, 0.5031, 0.625, 0.9984, 0.0, 0.0, 1.0, 0.0, 1.0, 1.0, 0.0, 1.0, 0.625, 0.9984, 0.625, 0.5031, 0.6875, 0.5031, 0.6875, 0.9984, 0.75, 0.5031, 0.75, 0.9984, 0.6875, 0.9984, 0.6875, 0.5031, 0.0, 0.0, 1.0, 0.0, 1.0, 1.0, 0.0, 1.0, 0.0, 0.0, 1.0, 0.0, 1.0, 1.0, 0.0, 1.0, 0.0, 0.0, 1.0, 0.0, 1.0, 1.0, 0.0, 1.0, 0.0, 0.0, 1.0, 0.0, 1.0, 1.0, 0.0, 1.0, 0.0, 0.0, 1.0, 0.0, 1.0, 1.0, 0.0, 1.0, 0.0, 0.0, 1.0, 0.0, 1.0, 1.0, 0.0, 1.0, 0.0, 0.0, 1.0, 0.0, 1.0, 1.0, 0.0, 1.0, 0.0, 0.0, 1.0, 0.0, 1.0, 1.0, 0.0, 1.0, 0.0, 0.0, 1.0, 0.0, 1.0, 1.0, 0.0, 1.0, 0.0, 0.0, 1.0, 0.0, 1.0, 1.0, 0.0, 1.0, 0.0, 0.0, 1.0, 0.0, 1.0, 1.0, 0.0, 1.0, 0.0, 0.0, 1.0, 0.0, 1.0, 1.0, 0.0, 1.0, 0.0, 0.0, 1.0, 0.0, 1.0, 1.0, 0.0, 1.0, 0.0, 0.0, 1.0, 0.0, 1.0, 1.0, 0.0, 1.0, 0.0, 0.0, 1.0, 0.0, 1.0, 1.0, 0.0, 1.0, 0.0, 0.0, 1.0, 0.0, 1.0, 1.0, 0.0, 1.0, 0.0, 0.0, 1.0, 0.0, 1.0, 1.0, 0.0, 1.0, 0.0, 0.0, 1.0, 0.0, 1.0, 1.0, 0.0, 1.0, 0.0, 0.0, 1.0, 0.0, 1.0, 1.0, 0.0, 1.0, 0.0, 0.0, 1.0, 0.0, 1.0, 1.0, 0.0, 1.0, 0.0, 0.0, 1.0, 0.0, 1.0, 1.0, 0.0, 1.0, 0.0, 0.0, 1.0, 0.0, 1.0, 1.0, 0.0, 1.0, 0.0, 0.0, 1.0, 0.0, 1.0, 1.0, 0.0, 1.0, 0.0, 0.0, 1.0, 0.0, 1.0, 1.0, 0.0, 1.0, 0.0, 0.0, 1.0, 0.0, 1.0, 1.0, 0.0, 1.0, 0.0, 0.0, 1.0, 0.0, 1.0, 1.0, 0.0, 1.0, 0.0, 0.0, 1.0, 0.0, 1.0, 1.0, 0.0, 1.0, 0.0, 0.0, 1.0, 0.0, 1.0, 1.0, 0.0, 1.0, 0.0, 0.0, 1.0, 0.0, 1.0, 1.0, 0.0, 1.0, 0.0, 0.0, 1.0, 0.0, 1.0, 1.0, 0.0, 1.0, 0.0, 0.0, 1.0, 0.0, 1.0, 1.0, 0.0, 1.0, 0.0, 0.0, 1.0, 0.0, 1.0, 1.0, 0.0, 1.0, 0.0, 0.0, 1.0, 0.0, 1.0, 1.0, 0.0, 1.0, 0.0, 0.0, 1.0, 0.0, 1.0, 1.0, 0.0, 0.0, 1.0, 0.0, 1.0, 1.0, 0.0, 0.0, 1.0, 0.0, 1.0, 1.0, 0.0, 0.0, 1.0, 0.0, 1.0, 1.0, 0.0, 0.0, 1.0, 0.0, 1.0, 1.0, 0.0, 0.0, 1.0, 0.0, 1.0, 1.0, 0.0, 0.0, 1.0, 0.0, 1.0, 1.0, 0.0, 0.0, 1.0, 0.0, 1.0, 1.0, 0.0, 0.0, 1.0, 0.0, 1.0, 1.0, 0.0, 0.0, 1.0, 0.0, 1.0, 1.0, 0.0, 0.0, 1.0, 0.0, 1.0, 1.0, 0.0, 0.0, 1.0, 0.0, 1.0, 1.0, 0.0, 0.0, 1.0, 0.0, 1.0, 1.0, 0.0, 0.0, 1.0, 0.0, 1.0, 1.0, 0.0, 0.0, 1.0, 0.0, 1.0, 1.0, 0.0, 0.0, 1.0, 0.0, 1.0, 1.0, 0.0, 0.0, 1.0, 0.0, 1.0, 1.0, 0.0, 0.0, 1.0, 0.0, 1.0, 1.0, 0.0, 0.0, 1.0, 0.0, 1.0, 1.0, 0.0, 0.0, 1.0, 0.0, 1.0, 1.0, 0.0, 0.0, 1.0, 0.0, 1.0, 1.0, 0.0, 0.0, 1.0, 0.0, 1.0, 1.0, 0.0, 0.0, 1.0, 0.0, 1.0, 1.0, 0.0, 0.0, 1.0, 0.0, 1.0, 1.0, 0.0, 0.0, 1.0, 0.0, 1.0, 1.0, 0.0, 0.0, 1.0, 0.0, 1.0, 1.0, 0.0, 0.0, 1.0, 0.0, 1.0, 1.0, 0.0, 0.0, 1.0, 0.0, 1.0, 1.0, 0.0, 0.0, 1.0, 0.0, 1.0, 1.0, 0.0, 0.0, 1.0, 0.0, 1.0, 1.0, 0.0, 0.0, 1.0, 0.0, 1.0, 1.0, 0.0, 0.0, 1.0, 0.0, 1.0, 1.0, 0.0, 0.0, 1.0, 0.0, 1.0, 1.0, 0.0, 1.0, 0.0, 0.0, 1.0, 0.0, 1.0, 1.0, 0.0, 1.0, 0.0, 0.0, 1.0, 0.0, 1.0, 1.0, 0.0, 1.0, 0.0, 0.0, 1.0, 0.0, 1.0, 1.0, 0.0, 1.0, 0.0, 0.0, 1.0, 0.0, 1.0, 1.0, 0.0, 1.0, 0.0, 0.0, 1.0, 0.0, 1.0, 1.0, 0.0, 1.0, 0.0, 0.0, 1.0, 0.0, 1.0, 1.0, 0.0, 1.0, 0.0, 0.0, 1.0, 0.0, 1.0, 1.0, 0.0, 1.0, 0.0, 0.0, 1.0, 0.0, 1.0, 1.0, 0.0, 1.0, 0.0, 0.0, 1.0, 0.0, 1.0, 1.0, 0.0, 1.0, 0.0, 0.0, 1.0, 0.0, 1.0, 1.0, 0.0, 1.0, 0.0, 0.0, 1.0, 0.0, 1.0, 1.0, 0.0, 1.0, 0.0, 0.0, 1.0, 0.0, 1.0, 1.0, 0.0, 1.0, 0.0, 0.0, 1.0, 0.0, 1.0, 1.0, 0.0, 1.0, 0.0, 0.0, 1.0, 0.0, 1.0, 1.0, 0.0, 1.0, 0.0, 0.0, 1.0, 0.0, 1.0, 1.0, 0.0, 1.0, 0.0, 0.0, 1.0, 0.0, 1.0, 1.0, 0.0, 1.0, 0.0, 0.0, 1.0, 0.0, 1.0, 1.0, 0.0, 1.0, 0.0, 0.0, 1.0, 0.0, 1.0, 1.0, 0.0, 1.0, 0.0, 0.0, 1.0, 0.0, 1.0, 1.0, 0.0, 1.0, 0.0, 0.0, 1.0, 0.0, 1.0, 1.0, 0.0, 1.0, 0.0, 0.0, 1.0, 0.0, 1.0, 1.0, 0.0, 1.0, 0.0, 0.0, 1.0, 0.0, 1.0, 1.0, 0.0, 1.0, 0.0, 0.0, 1.0, 0.0, 1.0, 1.0, 0.0, 1.0, 0.0, 0.0, 0.0, 1.0, 1.0, 1.0, 1.0, 0.0])
me_sculpture.materials.append(mat_concrete_001)
me_sculpture.use_remesh_preserve_volume = False
me_sculpture.use_remesh_preserve_attributes = False
me_sculpture.use_mirror_vertex_groups = False
me_sculpture.update()

# ---- objects
ob_cylinder_003 = bpy.data.objects.new('Cylinder.003', me_sculpture)

# ---- transforms, parenting, visibility, modifiers, constraints
ob_cylinder_003.location = (0.0, 0.0, -2.061)
ob_cylinder_003.scale = (0.4762, 0.4762, 1.0)
ob_cylinder_003.lock_rotations_4d = False
ob_cylinder_003.empty_display_type = 'ARROWS'
ob_cylinder_003.color = (0.0, 0.0, 0.0, 1.0)
ob_cylinder_003.lineart.crease_threshold = 0.0

# ---- collection membership
col_collection_1.objects.link(ob_cylinder_003)

# ---- scene / render settings (as saved in the file)
scene.frame_start = 1; scene.frame_end = 250; scene.frame_set(1)
scene.render.engine = 'BLENDER_EEVEE_NEXT'
scene.render.image_settings.file_format = 'JPEG'
scene.render.image_settings.color_mode = 'RGB'
scene.render.image_settings.compression = 90
scene.render.resolution_x = 800
scene.render.resolution_y = 600
scene.render.pixel_aspect_x = 100.0
scene.render.pixel_aspect_y = 100.0
scene.render.fps = 25
scene.render.dither_intensity = 0.0
scene.render.use_compositing = False
scene.render.use_sequencer = False
scene.render.bake_margin = 2
scene.render.bake_bias = 0.0
scene.render.use_stamp_time = False
scene.render.use_stamp_date = False
scene.render.use_stamp_frame = False
scene.render.use_stamp_camera = False
scene.render.use_stamp_scene = False
scene.render.use_stamp_filename = False
scene.render.use_stamp_render_time = False
scene.render.stamp_font_size = 0
scene.cycles.use_denoising = False
scene.cycles.samples = 10
scene.cycles.sampling_pattern = 'TABULATED_SOBOL'
scene.cycles.light_sampling_threshold = 0.0
scene.cycles.use_adaptive_sampling = False
scene.cycles.use_light_tree = False
scene.cycles.blur_glossy = 0.0
scene.cycles.volume_bounces = 1
scene.cycles.pixel_filter_type = 'GAUSSIAN'
scene.cycles.sample_clamp_indirect = 0.0
scene.view_settings.view_transform = 'Raw'
bpy.context.view_layer.update()

# ---- added for rendering (the .blend has no active camera): camera
cam_auto = bpy.data.cameras.new('AutoCamera')
cam_auto.lens = 50.0
cam_auto.sensor_width = 36.0
cam_auto.clip_end = 1000.0
ob_auto_camera = bpy.data.objects.new('AutoCamera', cam_auto)
scene.collection.objects.link(ob_auto_camera)
ob_auto_camera.location = (5.59545, -6.71455, 5.54575)
ob_auto_camera.rotation_euler = (1.09748, -7.21219e-08, 0.694738)
scene.camera = ob_auto_camera
bpy.context.view_layer.update()
